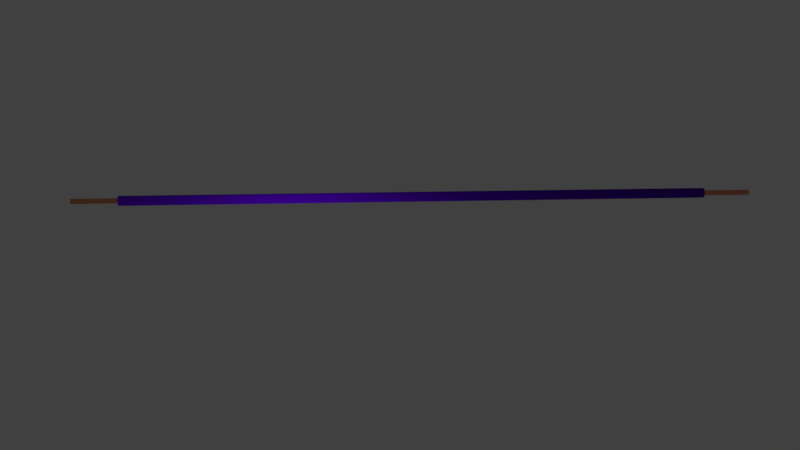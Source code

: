 # Source: PurpleWireStraight.blend  (saved by Blender 2.79.0; exported with 4.5.12 LTS)
import bpy
from mathutils import Matrix  # noqa: F401  (used for matrix-valued properties, if any)

bpy.ops.wm.read_factory_settings(use_empty=True)
scene = bpy.context.scene
scene.name = 'Scene'

# ---- collections
col_collection_1 = bpy.data.collections.new('Collection 1'); scene.collection.children.link(col_collection_1)

# ---- materials (node trees are filled in below, after node groups)
mat_material_002 = bpy.data.materials.new('Material.002')
mat_material_002.alpha_threshold = 0.0
mat_material_002.roughness = 0.5
mat_material_003 = bpy.data.materials.new('Material.003')
mat_material_003.alpha_threshold = 0.0
mat_material_003.roughness = 0.5
mat_material_004 = bpy.data.materials.new('Material.004')
mat_material_004.alpha_threshold = 0.0
mat_material_004.roughness = 0.5
mat_material_006 = bpy.data.materials.new('Material.006')
mat_material_006.alpha_threshold = 0.0
mat_material_006.roughness = 0.5

# ---- material node trees
mat_material_002.use_nodes = True; mat_material_002.node_tree.nodes.clear()
_N = mat_material_002.node_tree.nodes; _L = mat_material_002.node_tree.links
n0 = _N.new('ShaderNodeOutputMaterial'); n0.name = 'Material Output'; n0.location = (300, 300)
n1 = _N.new('ShaderNodeBsdfAnisotropic'); n1.name = 'Glossy BSDF'; n1.location = (10, 300)
n1.distribution = 'GGX'
n1.inputs[0].default_value = (0.7991, 0.305, 0.147, 1.0)
n1.inputs[1].default_value = 0.3162
_L.new(n1.outputs[0], n0.inputs[0])
n0.is_active_output = True
mat_material_003.use_nodes = True; mat_material_003.node_tree.nodes.clear()
_N = mat_material_003.node_tree.nodes; _L = mat_material_003.node_tree.links
n0 = _N.new('ShaderNodeOutputMaterial'); n0.name = 'Material Output'; n0.location = (300, 300)
n1 = _N.new('ShaderNodeBsdfAnisotropic'); n1.name = 'Glossy BSDF'; n1.location = (10, 300)
n1.distribution = 'GGX'
n1.inputs[0].default_value = (0.7991, 0.305, 0.147, 1.0)
n1.inputs[1].default_value = 0.3162
_L.new(n1.outputs[0], n0.inputs[0])
n0.is_active_output = True
mat_material_004.use_nodes = True; mat_material_004.node_tree.nodes.clear()
_N = mat_material_004.node_tree.nodes; _L = mat_material_004.node_tree.links
n0 = _N.new('ShaderNodeOutputMaterial'); n0.name = 'Material Output'; n0.location = (300, 300)
n1 = _N.new('ShaderNodeBsdfDiffuse'); n1.name = 'Diffuse BSDF'; n1.location = (10, 300)
n1.inputs[0].default_value = (0.0715, 0.0, 0.4336, 1.0)
n1.inputs[1].default_value = 0.8854
_L.new(n1.outputs[0], n0.inputs[0])
n0.is_active_output = True
mat_material_006.use_nodes = True; mat_material_006.node_tree.nodes.clear()
_N = mat_material_006.node_tree.nodes; _L = mat_material_006.node_tree.links
n0 = _N.new('ShaderNodeOutputMaterial'); n0.name = 'Material Output'; n0.location = (300, 300)
n1 = _N.new('ShaderNodeBsdfHair'); n1.name = 'Hair BSDF'; n1.location = (10, 300)
n1.inputs[2].default_value = 0.5272
_L.new(n1.outputs[0], n0.inputs[0])
n0.is_active_output = True

# ---- world
world_world = bpy.data.worlds.new('World'); scene.world = world_world
world_world.color = (0.05088, 0.05088, 0.05088)
world_world.use_sun_shadow = False
world_world.sun_shadow_jitter_overblur = 0.0
world_world.cycles.sampling_method = 'MANUAL'

# ---- cameras
cam_camera = bpy.data.cameras.new('Camera')
cam_camera.clip_end = 100.0
cam_camera.lens = 35.0
cam_camera.sensor_width = 32.0
cam_camera.sensor_height = 18.0
cam_camera.ortho_scale = 7.314
cam_camera.dof.focus_distance = 0.0

# ---- lights
light_lamp = bpy.data.lights.new('Lamp', 'POINT')
light_lamp.transmission_factor = 0.0
light_lamp.cutoff_distance = 30.0
light_lamp.energy = 100.0
light_lamp.shadow_buffer_clip_start = 1.001
light_lamp.shadow_soft_size = 0.1
light_lamp.shadow_maximum_resolution = 0.006
light_lamp.use_absolute_resolution = True

# ---- meshes
me_cylinder_002 = bpy.data.meshes.new('Cylinder.002')
me_cylinder_002.from_pydata([(0.0, 1.0, -1.0), (0.0, 1.0, 1.0), (0.1951, 0.9808, -1.0), (0.1951, 0.9808, 1.0), (0.3827, 0.9239, -1.0), (0.3827, 0.9239, 1.0), (0.5556, 0.8315, -1.0), (0.5556, 0.8315, 1.0), (0.7071, 0.7071, -1.0), (0.7071, 0.7071, 1.0), (0.8315, 0.5556, -1.0), (0.8315, 0.5556, 1.0), (0.9239, 0.3827, -1.0), (0.9239, 0.3827, 1.0), (0.9808, 0.1951, -1.0), (0.9808, 0.1951, 1.0), (1.0, 7.55e-08, -1.0), (1.0, 7.55e-08, 1.0), (0.9808, -0.1951, -1.0), (0.9808, -0.1951, 1.0), (0.9239, -0.3827, -1.0), (0.9239, -0.3827, 1.0), (0.8315, -0.5556, -1.0), (0.8315, -0.5556, 1.0), (0.7071, -0.7071, -1.0), (0.7071, -0.7071, 1.0), (0.5556, -0.8315, -1.0), (0.5556, -0.8315, 1.0), (0.3827, -0.9239, -1.0), (0.3827, -0.9239, 1.0), (0.1951, -0.9808, -1.0), (0.1951, -0.9808, 1.0), (-3.258e-07, -1.0, -1.0), (-3.258e-07, -1.0, 1.0), (-0.1951, -0.9808, -1.0), (-0.1951, -0.9808, 1.0), (-0.3827, -0.9239, -1.0), (-0.3827, -0.9239, 1.0), (-0.5556, -0.8315, -1.0), (-0.5556, -0.8315, 1.0), (-0.7071, -0.7071, -1.0), (-0.7071, -0.7071, 1.0), (-0.8315, -0.5556, -1.0), (-0.8315, -0.5556, 1.0), (-0.9239, -0.3827, -1.0), (-0.9239, -0.3827, 1.0), (-0.9808, -0.1951, -1.0), (-0.9808, -0.1951, 1.0), (-1.0, 9.656e-07, -1.0), (-1.0, 9.656e-07, 1.0), (-0.9808, 0.1951, -1.0), (-0.9808, 0.1951, 1.0), (-0.9239, 0.3827, -1.0), (-0.9239, 0.3827, 1.0), (-0.8315, 0.5556, -1.0), (-0.8315, 0.5556, 1.0), (-0.7071, 0.7071, -1.0), (-0.7071, 0.7071, 1.0), (-0.5556, 0.8315, -1.0), (-0.5556, 0.8315, 1.0), (-0.3827, 0.9239, -1.0), (-0.3827, 0.9239, 1.0), (-0.1951, 0.9808, -1.0), (-0.1951, 0.9808, 1.0), (2.792e-08, 1.0, -1.487), (0.1951, 0.9808, -1.487), (0.3827, 0.9239, -1.487), (0.5556, 0.8315, -1.487), (0.7071, 0.7071, -1.487), (0.8315, 0.5556, -1.487), (0.9239, 0.3827, -1.487), (0.9808, 0.1951, -1.487), (1.0, 5.419e-08, -1.487), (0.9808, -0.1951, -1.487), (0.9239, -0.3827, -1.487), (0.8315, -0.5556, -1.487), (0.7071, -0.7071, -1.487), (0.5556, -0.8315, -1.487), (0.3827, -0.9239, -1.487), (0.1951, -0.9808, -1.487), (-2.979e-07, -1.0, -1.487), (-0.1951, -0.9808, -1.487), (-0.3827, -0.9239, -1.487), (-0.5556, -0.8315, -1.487), (-0.7071, -0.7071, -1.487), (-0.8315, -0.5556, -1.487), (-0.9239, -0.3827, -1.487), (-0.9808, -0.1951, -1.487), (-1.0, 9.443e-07, -1.487), (-0.9808, 0.1951, -1.487), (-0.9239, 0.3827, -1.487), (-0.8315, 0.5556, -1.487), (-0.7071, 0.7071, -1.487), (-0.5556, 0.8315, -1.487), (-0.3827, 0.9239, -1.487), (-0.1951, 0.9808, -1.487), (0.1951, 0.9808, 1.955), (-6.352e-08, 1.0, 1.955), (0.3827, 0.9239, 1.955), (0.5556, 0.8315, 1.955), (0.7071, 0.7071, 1.955), (0.8315, 0.5556, 1.955), (0.9239, 0.3827, 1.955), (0.9808, 0.1951, 1.955), (1.0, 1.172e-07, 1.955), (0.9808, -0.1951, 1.955), (0.9239, -0.3827, 1.955), (0.8315, -0.5556, 1.955), (0.7071, -0.7071, 1.955), (0.5556, -0.8315, 1.955), (0.3827, -0.9239, 1.955), (0.1951, -0.9808, 1.955), (-3.894e-07, -1.0, 1.955), (-0.1951, -0.9808, 1.955), (-0.3827, -0.9239, 1.955), (-0.5556, -0.8315, 1.955), (-0.7071, -0.7071, 1.955), (-0.8315, -0.5556, 1.955), (-0.9239, -0.3827, 1.955), (-0.9808, -0.1951, 1.955), (-1.0, 1.007e-06, 1.955), (-0.9808, 0.1951, 1.955), (-0.9239, 0.3827, 1.955), (-0.8315, 0.5556, 1.955), (-0.7071, 0.7071, 1.955), (-0.5556, 0.8315, 1.955), (-0.3827, 0.9239, 1.955), (-0.1951, 0.9808, 1.955), (0.1951, 0.9808, 6.933), (-1.747e-08, 1.0, 6.933), (0.3827, 0.9239, 6.933), (0.5556, 0.8315, 6.933), (0.7071, 0.7071, 6.933), (0.8315, 0.5556, 6.933), (0.9239, 0.3827, 6.933), (0.9808, 0.1951, 6.933), (1.0, 3.349e-07, 6.933), (0.9808, -0.1951, 6.933), (0.9239, -0.3827, 6.933), (0.8315, -0.5556, 6.933), (0.7071, -0.7071, 6.933), (0.5556, -0.8315, 6.933), (0.3827, -0.9239, 6.933), (0.1951, -0.9808, 6.933), (-3.433e-07, -1.0, 6.933), (-0.1951, -0.9808, 6.933), (-0.3827, -0.9239, 6.933), (-0.5556, -0.8315, 6.933), (-0.7071, -0.7071, 6.933), (-0.8315, -0.5556, 6.933), (-0.9239, -0.3827, 6.933), (-0.9808, -0.1951, 6.933), (-1.0, 1.225e-06, 6.933), (-0.9808, 0.1951, 6.933), (-0.9239, 0.3827, 6.933), (-0.8315, 0.5556, 6.933), (-0.7071, 0.7071, 6.933), (-0.5556, 0.8315, 6.933), (-0.3827, 0.9239, 6.933), (-0.1951, 0.9808, 6.933), (0.1951, 0.9808, 16.08), (1.016e-06, 1.0, 16.08), (0.3827, 0.9239, 16.08), (0.5556, 0.8315, 16.08), (0.7071, 0.7071, 16.08), (0.8315, 0.5556, 16.08), (0.9239, 0.3827, 16.08), (0.9808, 0.1951, 16.08), (1.0, 7.348e-07, 16.08), (0.9808, -0.1951, 16.08), (0.9239, -0.3827, 16.08), (0.8315, -0.5556, 16.08), (0.7071, -0.7071, 16.08), (0.5556, -0.8315, 16.08), (0.3827, -0.9239, 16.08), (0.1951, -0.9808, 16.08), (6.901e-07, -1.0, 16.08), (-0.1951, -0.9808, 16.08), (-0.3827, -0.9239, 16.08), (-0.5556, -0.8315, 16.08), (-0.7071, -0.7071, 16.08), (-0.8315, -0.5556, 16.08), (-0.9239, -0.3827, 16.08), (-0.9808, -0.1951, 16.08), (-1.0, 1.625e-06, 16.08), (-0.9808, 0.1951, 16.08), (-0.9239, 0.3827, 16.08), (-0.8315, 0.5556, 16.08), (-0.7071, 0.7071, 16.08), (-0.5556, 0.8315, 16.08), (-0.3827, 0.9239, 16.08), (-0.1951, 0.9808, 16.08), (0.1951, 0.9808, 19.19), (1.404e-06, 1.0, 19.19), (0.3827, 0.9239, 19.19), (0.5556, 0.8315, 19.19), (0.7071, 0.7071, 19.19), (0.8315, 0.5556, 19.19), (0.9239, 0.3827, 19.19), (0.9808, 0.1951, 19.19), (1.0, 8.705e-07, 19.19), (0.9808, -0.1951, 19.19), (0.9239, -0.3827, 19.19), (0.8315, -0.5556, 19.19), (0.7071, -0.7071, 19.19), (0.5556, -0.8315, 19.19), (0.3827, -0.9239, 19.19), (0.1951, -0.9808, 19.19), (1.078e-06, -1.0, 19.19), (-0.1951, -0.9808, 19.19), (-0.3827, -0.9239, 19.19), (-0.5556, -0.8315, 19.19), (-0.7071, -0.7071, 19.19), (-0.8315, -0.5556, 19.19), (-0.9239, -0.3827, 19.19), (-0.9808, -0.1951, 19.19), (-1.0, 1.761e-06, 19.19), (-0.9808, 0.1951, 19.19), (-0.9239, 0.3827, 19.19), (-0.8315, 0.5556, 19.19), (-0.7071, 0.7071, 19.19), (-0.5556, 0.8315, 19.19), (-0.3827, 0.9239, 19.19), (-0.1951, 0.9808, 19.19)], [], [(0, 1, 3, 2), (2, 3, 5, 4), (4, 5, 7, 6), (6, 7, 9, 8), (8, 9, 11, 10), (10, 11, 13, 12), (12, 13, 15, 14), (14, 15, 17, 16), (16, 17, 19, 18), (18, 19, 21, 20), (20, 21, 23, 22), (22, 23, 25, 24), (24, 25, 27, 26), (26, 27, 29, 28), (28, 29, 31, 30), (30, 31, 33, 32), (32, 33, 35, 34), (34, 35, 37, 36), (36, 37, 39, 38), (38, 39, 41, 40), (40, 41, 43, 42), (42, 43, 45, 44), (44, 45, 47, 46), (46, 47, 49, 48), (48, 49, 51, 50), (50, 51, 53, 52), (52, 53, 55, 54), (54, 55, 57, 56), (56, 57, 59, 58), (58, 59, 61, 60), (37, 35, 113, 114), (60, 61, 63, 62), (62, 63, 1, 0), (8, 10, 69, 68), (64, 65, 66, 67, 68, 69, 70, 71, 72, 73, 74, 75, 76, 77, 78, 79, 80, 81, 82, 83, 84, 85, 86, 87, 88, 89, 90, 91, 92, 93, 94, 95), (26, 28, 78, 77), (44, 46, 87, 86), (0, 2, 65, 64), (62, 0, 64, 95), (18, 20, 74, 73), (36, 38, 83, 82), (54, 56, 92, 91), (10, 12, 70, 69), (28, 30, 79, 78), (46, 48, 88, 87), (2, 4, 66, 65), (20, 22, 75, 74), (38, 40, 84, 83), (56, 58, 93, 92), (12, 14, 71, 70), (30, 32, 80, 79), (48, 50, 89, 88), (4, 6, 67, 66), (22, 24, 76, 75), (40, 42, 85, 84), (58, 60, 94, 93), (14, 16, 72, 71), (32, 34, 81, 80), (50, 52, 90, 89), (6, 8, 68, 67), (24, 26, 77, 76), (42, 44, 86, 85), (60, 62, 95, 94), (16, 18, 73, 72), (34, 36, 82, 81), (52, 54, 91, 90), (124, 123, 155, 156), (55, 53, 122, 123), (11, 9, 100, 101), (29, 27, 109, 110), (47, 45, 118, 119), (3, 1, 97, 96), (1, 63, 127, 97), (21, 19, 105, 106), (39, 37, 114, 115), (57, 55, 123, 124), (13, 11, 101, 102), (31, 29, 110, 111), (49, 47, 119, 120), (5, 3, 96, 98), (23, 21, 106, 107), (41, 39, 115, 116), (59, 57, 124, 125), (15, 13, 102, 103), (33, 31, 111, 112), (51, 49, 120, 121), (7, 5, 98, 99), (25, 23, 107, 108), (43, 41, 116, 117), (61, 59, 125, 126), (17, 15, 103, 104), (35, 33, 112, 113), (53, 51, 121, 122), (9, 7, 99, 100), (27, 25, 108, 109), (45, 43, 117, 118), (63, 61, 126, 127), (19, 17, 104, 105), (139, 138, 170, 171), (111, 110, 142, 143), (98, 96, 128, 130), (125, 124, 156, 157), (112, 111, 143, 144), (99, 98, 130, 131), (126, 125, 157, 158), (113, 112, 144, 145), (100, 99, 131, 132), (127, 126, 158, 159), (114, 113, 145, 146), (101, 100, 132, 133), (97, 127, 159, 129), (115, 114, 146, 147), (102, 101, 133, 134), (116, 115, 147, 148), (103, 102, 134, 135), (117, 116, 148, 149), (104, 103, 135, 136), (118, 117, 149, 150), (105, 104, 136, 137), (119, 118, 150, 151), (106, 105, 137, 138), (120, 119, 151, 152), (107, 106, 138, 139), (121, 120, 152, 153), (108, 107, 139, 140), (122, 121, 153, 154), (109, 108, 140, 141), (123, 122, 154, 155), (110, 109, 141, 142), (96, 97, 129, 128), (174, 173, 205, 206), (153, 152, 184, 185), (140, 139, 171, 172), (154, 153, 185, 186), (141, 140, 172, 173), (155, 154, 186, 187), (142, 141, 173, 174), (128, 129, 161, 160), (156, 155, 187, 188), (143, 142, 174, 175), (130, 128, 160, 162), (157, 156, 188, 189), (144, 143, 175, 176), (131, 130, 162, 163), (158, 157, 189, 190), (145, 144, 176, 177), (132, 131, 163, 164), (159, 158, 190, 191), (146, 145, 177, 178), (133, 132, 164, 165), (129, 159, 191, 161), (147, 146, 178, 179), (134, 133, 165, 166), (148, 147, 179, 180), (135, 134, 166, 167), (149, 148, 180, 181), (136, 135, 167, 168), (150, 149, 181, 182), (137, 136, 168, 169), (151, 150, 182, 183), (138, 137, 169, 170), (152, 151, 183, 184), (192, 193, 223, 222, 221, 220, 219, 218, 217, 216, 215, 214, 213, 212, 211, 210, 209, 208, 207, 206, 205, 204, 203, 202, 201, 200, 199, 198, 197, 196, 195, 194), (160, 161, 193, 192), (188, 187, 219, 220), (175, 174, 206, 207), (162, 160, 192, 194), (189, 188, 220, 221), (176, 175, 207, 208), (163, 162, 194, 195), (190, 189, 221, 222), (177, 176, 208, 209), (164, 163, 195, 196), (191, 190, 222, 223), (178, 177, 209, 210), (165, 164, 196, 197), (161, 191, 223, 193), (179, 178, 210, 211), (166, 165, 197, 198), (180, 179, 211, 212), (167, 166, 198, 199), (181, 180, 212, 213), (168, 167, 199, 200), (182, 181, 213, 214), (169, 168, 200, 201), (183, 182, 214, 215), (170, 169, 201, 202), (184, 183, 215, 216), (171, 170, 202, 203), (185, 184, 216, 217), (172, 171, 203, 204), (186, 185, 217, 218), (173, 172, 204, 205), (187, 186, 218, 219)])
me_cylinder_002.materials.append(mat_material_002)
me_cylinder_002.use_remesh_preserve_volume = False
me_cylinder_002.use_remesh_preserve_attributes = False
me_cylinder_002.use_mirror_vertex_groups = False
me_cylinder_002.update()
me_cylinder_001 = bpy.data.meshes.new('Cylinder.001')
me_cylinder_001.from_pydata([(0.0, 1.0, -1.0), (0.0, 1.0, 1.0), (0.1951, 0.9808, -1.0), (0.1951, 0.9808, 1.0), (0.3827, 0.9239, -1.0), (0.3827, 0.9239, 1.0), (0.5556, 0.8315, -1.0), (0.5556, 0.8315, 1.0), (0.7071, 0.7071, -1.0), (0.7071, 0.7071, 1.0), (0.8315, 0.5556, -1.0), (0.8315, 0.5556, 1.0), (0.9239, 0.3827, -1.0), (0.9239, 0.3827, 1.0), (0.9808, 0.1951, -1.0), (0.9808, 0.1951, 1.0), (1.0, 7.55e-08, -1.0), (1.0, 7.55e-08, 1.0), (0.9808, -0.1951, -1.0), (0.9808, -0.1951, 1.0), (0.9239, -0.3827, -1.0), (0.9239, -0.3827, 1.0), (0.8315, -0.5556, -1.0), (0.8315, -0.5556, 1.0), (0.7071, -0.7071, -1.0), (0.7071, -0.7071, 1.0), (0.5556, -0.8315, -1.0), (0.5556, -0.8315, 1.0), (0.3827, -0.9239, -1.0), (0.3827, -0.9239, 1.0), (0.1951, -0.9808, -1.0), (0.1951, -0.9808, 1.0), (-3.258e-07, -1.0, -1.0), (-3.258e-07, -1.0, 1.0), (-0.1951, -0.9808, -1.0), (-0.1951, -0.9808, 1.0), (-0.3827, -0.9239, -1.0), (-0.3827, -0.9239, 1.0), (-0.5556, -0.8315, -1.0), (-0.5556, -0.8315, 1.0), (-0.7071, -0.7071, -1.0), (-0.7071, -0.7071, 1.0), (-0.8315, -0.5556, -1.0), (-0.8315, -0.5556, 1.0), (-0.9239, -0.3827, -1.0), (-0.9239, -0.3827, 1.0), (-0.9808, -0.1951, -1.0), (-0.9808, -0.1951, 1.0), (-1.0, 9.656e-07, -1.0), (-1.0, 9.656e-07, 1.0), (-0.9808, 0.1951, -1.0), (-0.9808, 0.1951, 1.0), (-0.9239, 0.3827, -1.0), (-0.9239, 0.3827, 1.0), (-0.8315, 0.5556, -1.0), (-0.8315, 0.5556, 1.0), (-0.7071, 0.7071, -1.0), (-0.7071, 0.7071, 1.0), (-0.5556, 0.8315, -1.0), (-0.5556, 0.8315, 1.0), (-0.3827, 0.9239, -1.0), (-0.3827, 0.9239, 1.0), (-0.1951, 0.9808, -1.0), (-0.1951, 0.9808, 1.0), (2.792e-08, 1.0, -1.487), (0.1951, 0.9808, -1.487), (0.3827, 0.9239, -1.487), (0.5556, 0.8315, -1.487), (0.7071, 0.7071, -1.487), (0.8315, 0.5556, -1.487), (0.9239, 0.3827, -1.487), (0.9808, 0.1951, -1.487), (1.0, 5.419e-08, -1.487), (0.9808, -0.1951, -1.487), (0.9239, -0.3827, -1.487), (0.8315, -0.5556, -1.487), (0.7071, -0.7071, -1.487), (0.5556, -0.8315, -1.487), (0.3827, -0.9239, -1.487), (0.1951, -0.9808, -1.487), (-2.979e-07, -1.0, -1.487), (-0.1951, -0.9808, -1.487), (-0.3827, -0.9239, -1.487), (-0.5556, -0.8315, -1.487), (-0.7071, -0.7071, -1.487), (-0.8315, -0.5556, -1.487), (-0.9239, -0.3827, -1.487), (-0.9808, -0.1951, -1.487), (-1.0, 9.443e-07, -1.487), (-0.9808, 0.1951, -1.487), (-0.9239, 0.3827, -1.487), (-0.8315, 0.5556, -1.487), (-0.7071, 0.7071, -1.487), (-0.5556, 0.8315, -1.487), (-0.3827, 0.9239, -1.487), (-0.1951, 0.9808, -1.487), (9.897e-08, 1.0, -2.164), (0.1951, 0.9808, -2.164), (0.3827, 0.9239, -2.164), (0.5556, 0.8315, -2.164), (0.7071, 0.7071, -2.164), (0.8315, 0.5556, -2.164), (0.9239, 0.3827, -2.164), (0.9808, 0.1951, -2.164), (1.0, 2.462e-08, -2.164), (0.9808, -0.1951, -2.164), (0.9239, -0.3827, -2.164), (0.8315, -0.5556, -2.164), (0.7071, -0.7071, -2.164), (0.5556, -0.8315, -2.164), (0.3827, -0.9239, -2.164), (0.1951, -0.9808, -2.164), (-2.269e-07, -1.0, -2.164), (-0.1951, -0.9808, -2.164), (-0.3827, -0.9239, -2.164), (-0.5556, -0.8315, -2.164), (-0.7071, -0.7071, -2.164), (-0.8315, -0.5556, -2.164), (-0.9239, -0.3827, -2.164), (-0.9808, -0.1951, -2.164), (-1.0, 9.147e-07, -2.164), (-0.9808, 0.1951, -2.164), (-0.9239, 0.3827, -2.164), (-0.8315, 0.5556, -2.164), (-0.7071, 0.7071, -2.164), (-0.5556, 0.8315, -2.164), (-0.3827, 0.9239, -2.164), (-0.1951, 0.9808, -2.164), (5.269e-07, 1.0, -6.231), (0.1951, 0.9808, -6.231), (0.3827, 0.9239, -6.231), (0.5556, 0.8315, -6.231), (0.7071, 0.7071, -6.231), (0.8315, 0.5556, -6.231), (0.9239, 0.3827, -6.231), (0.9808, 0.1951, -6.231), (1.0, -1.531e-07, -6.231), (0.9808, -0.1951, -6.231), (0.9239, -0.3827, -6.231), (0.8315, -0.5556, -6.231), (0.7071, -0.7071, -6.231), (0.5556, -0.8315, -6.231), (0.3827, -0.9239, -6.231), (0.1951, -0.9808, -6.231), (2.011e-07, -1.0, -6.231), (-0.1951, -0.9808, -6.231), (-0.3827, -0.9239, -6.231), (-0.5556, -0.8315, -6.231), (-0.7071, -0.7071, -6.231), (-0.8315, -0.5556, -6.231), (-0.9239, -0.3827, -6.231), (-0.9808, -0.1951, -6.231), (-1.0, 7.37e-07, -6.231), (-0.9808, 0.1951, -6.231), (-0.9239, 0.3827, -6.231), (-0.8315, 0.5556, -6.231), (-0.7071, 0.7071, -6.231), (-0.5556, 0.8315, -6.231), (-0.3827, 0.9239, -6.231), (-0.1951, 0.9808, -6.231), (7.148e-07, 1.0, -17.15), (0.1951, 0.9808, -17.15), (0.3827, 0.9239, -17.15), (0.5556, 0.8315, -17.15), (0.7071, 0.7071, -17.15), (0.8315, 0.5556, -17.15), (0.9239, 0.3827, -17.15), (0.9808, 0.1951, -17.15), (1.0, -6.303e-07, -17.15), (0.9808, -0.1951, -17.15), (0.9239, -0.3827, -17.15), (0.8315, -0.5556, -17.15), (0.7071, -0.7071, -17.15), (0.5556, -0.8315, -17.15), (0.3827, -0.9239, -17.15), (0.1951, -0.9808, -17.15), (3.89e-07, -1.0, -17.15), (-0.1951, -0.9808, -17.15), (-0.3827, -0.9239, -17.15), (-0.5556, -0.8315, -17.15), (-0.7071, -0.7071, -17.15), (-0.8315, -0.5556, -17.15), (-0.9239, -0.3827, -17.15), (-0.9808, -0.1951, -17.15), (-1.0, 2.598e-07, -17.15), (-0.9808, 0.1951, -17.15), (-0.9239, 0.3827, -17.15), (-0.8315, 0.5556, -17.15), (-0.7071, 0.7071, -17.15), (-0.5556, 0.8315, -17.15), (-0.3827, 0.9239, -17.15), (-0.1951, 0.9808, -17.15)], [], [(0, 1, 3, 2), (2, 3, 5, 4), (4, 5, 7, 6), (6, 7, 9, 8), (8, 9, 11, 10), (10, 11, 13, 12), (12, 13, 15, 14), (14, 15, 17, 16), (16, 17, 19, 18), (18, 19, 21, 20), (20, 21, 23, 22), (22, 23, 25, 24), (24, 25, 27, 26), (26, 27, 29, 28), (28, 29, 31, 30), (30, 31, 33, 32), (32, 33, 35, 34), (34, 35, 37, 36), (36, 37, 39, 38), (38, 39, 41, 40), (40, 41, 43, 42), (42, 43, 45, 44), (44, 45, 47, 46), (46, 47, 49, 48), (48, 49, 51, 50), (50, 51, 53, 52), (52, 53, 55, 54), (54, 55, 57, 56), (56, 57, 59, 58), (58, 59, 61, 60), (3, 1, 63, 61, 59, 57, 55, 53, 51, 49, 47, 45, 43, 41, 39, 37, 35, 33, 31, 29, 27, 25, 23, 21, 19, 17, 15, 13, 11, 9, 7, 5), (60, 61, 63, 62), (62, 63, 1, 0), (8, 10, 69, 68), (88, 89, 121, 120), (26, 28, 78, 77), (44, 46, 87, 86), (0, 2, 65, 64), (62, 0, 64, 95), (18, 20, 74, 73), (36, 38, 83, 82), (54, 56, 92, 91), (10, 12, 70, 69), (28, 30, 79, 78), (46, 48, 88, 87), (2, 4, 66, 65), (20, 22, 75, 74), (38, 40, 84, 83), (56, 58, 93, 92), (12, 14, 71, 70), (30, 32, 80, 79), (48, 50, 89, 88), (4, 6, 67, 66), (22, 24, 76, 75), (40, 42, 85, 84), (58, 60, 94, 93), (14, 16, 72, 71), (32, 34, 81, 80), (50, 52, 90, 89), (6, 8, 68, 67), (24, 26, 77, 76), (42, 44, 86, 85), (60, 62, 95, 94), (16, 18, 73, 72), (34, 36, 82, 81), (52, 54, 91, 90), (123, 124, 156, 155), (75, 76, 108, 107), (89, 90, 122, 121), (76, 77, 109, 108), (90, 91, 123, 122), (77, 78, 110, 109), (64, 65, 97, 96), (91, 92, 124, 123), (78, 79, 111, 110), (65, 66, 98, 97), (92, 93, 125, 124), (79, 80, 112, 111), (66, 67, 99, 98), (93, 94, 126, 125), (80, 81, 113, 112), (67, 68, 100, 99), (94, 95, 127, 126), (81, 82, 114, 113), (68, 69, 101, 100), (95, 64, 96, 127), (82, 83, 115, 114), (69, 70, 102, 101), (83, 84, 116, 115), (70, 71, 103, 102), (84, 85, 117, 116), (71, 72, 104, 103), (85, 86, 118, 117), (72, 73, 105, 104), (86, 87, 119, 118), (73, 74, 106, 105), (87, 88, 120, 119), (74, 75, 107, 106), (138, 139, 171, 170), (110, 111, 143, 142), (97, 98, 130, 129), (124, 125, 157, 156), (111, 112, 144, 143), (98, 99, 131, 130), (125, 126, 158, 157), (112, 113, 145, 144), (99, 100, 132, 131), (126, 127, 159, 158), (113, 114, 146, 145), (100, 101, 133, 132), (127, 96, 128, 159), (114, 115, 147, 146), (101, 102, 134, 133), (115, 116, 148, 147), (102, 103, 135, 134), (116, 117, 149, 148), (103, 104, 136, 135), (117, 118, 150, 149), (104, 105, 137, 136), (118, 119, 151, 150), (105, 106, 138, 137), (119, 120, 152, 151), (106, 107, 139, 138), (120, 121, 153, 152), (107, 108, 140, 139), (121, 122, 154, 153), (108, 109, 141, 140), (122, 123, 155, 154), (109, 110, 142, 141), (96, 97, 129, 128), (160, 161, 162, 163, 164, 165, 166, 167, 168, 169, 170, 171, 172, 173, 174, 175, 176, 177, 178, 179, 180, 181, 182, 183, 184, 185, 186, 187, 188, 189, 190, 191), (152, 153, 185, 184), (139, 140, 172, 171), (153, 154, 186, 185), (140, 141, 173, 172), (154, 155, 187, 186), (141, 142, 174, 173), (128, 129, 161, 160), (155, 156, 188, 187), (142, 143, 175, 174), (129, 130, 162, 161), (156, 157, 189, 188), (143, 144, 176, 175), (130, 131, 163, 162), (157, 158, 190, 189), (144, 145, 177, 176), (131, 132, 164, 163), (158, 159, 191, 190), (145, 146, 178, 177), (132, 133, 165, 164), (159, 128, 160, 191), (146, 147, 179, 178), (133, 134, 166, 165), (147, 148, 180, 179), (134, 135, 167, 166), (148, 149, 181, 180), (135, 136, 168, 167), (149, 150, 182, 181), (136, 137, 169, 168), (150, 151, 183, 182), (137, 138, 170, 169), (151, 152, 184, 183)])
me_cylinder_001.materials.append(mat_material_003)
me_cylinder_001.use_remesh_preserve_volume = False
me_cylinder_001.use_remesh_preserve_attributes = False
me_cylinder_001.use_mirror_vertex_groups = False
me_cylinder_001.update()
me_cylinder = bpy.data.meshes.new('Cylinder')
me_cylinder.from_pydata([(0.0, 1.0, -1.0), (0.0, 1.0, 1.0), (0.1951, 0.9808, -1.0), (0.1951, 0.9808, 1.0), (0.3827, 0.9239, -1.0), (0.3827, 0.9239, 1.0), (0.5556, 0.8315, -1.0), (0.5556, 0.8315, 1.0), (0.7071, 0.7071, -1.0), (0.7071, 0.7071, 1.0), (0.8315, 0.5556, -1.0), (0.8315, 0.5556, 1.0), (0.9239, 0.3827, -1.0), (0.9239, 0.3827, 1.0), (0.9808, 0.1951, -1.0), (0.9808, 0.1951, 1.0), (1.0, 7.55e-08, -1.0), (1.0, 7.55e-08, 1.0), (0.9808, -0.1951, -1.0), (0.9808, -0.1951, 1.0), (0.9239, -0.3827, -1.0), (0.9239, -0.3827, 1.0), (0.8315, -0.5556, -1.0), (0.8315, -0.5556, 1.0), (0.7071, -0.7071, -1.0), (0.7071, -0.7071, 1.0), (0.5556, -0.8315, -1.0), (0.5556, -0.8315, 1.0), (0.3827, -0.9239, -1.0), (0.3827, -0.9239, 1.0), (0.1951, -0.9808, -1.0), (0.1951, -0.9808, 1.0), (-3.258e-07, -1.0, -1.0), (-3.258e-07, -1.0, 1.0), (-0.1951, -0.9808, -1.0), (-0.1951, -0.9808, 1.0), (-0.3827, -0.9239, -1.0), (-0.3827, -0.9239, 1.0), (-0.5556, -0.8315, -1.0), (-0.5556, -0.8315, 1.0), (-0.7071, -0.7071, -1.0), (-0.7071, -0.7071, 1.0), (-0.8315, -0.5556, -1.0), (-0.8315, -0.5556, 1.0), (-0.9239, -0.3827, -1.0), (-0.9239, -0.3827, 1.0), (-0.9808, -0.1951, -1.0), (-0.9808, -0.1951, 1.0), (-1.0, 9.656e-07, -1.0), (-1.0, 9.656e-07, 1.0), (-0.9808, 0.1951, -1.0), (-0.9808, 0.1951, 1.0), (-0.9239, 0.3827, -1.0), (-0.9239, 0.3827, 1.0), (-0.8315, 0.5556, -1.0), (-0.8315, 0.5556, 1.0), (-0.7071, 0.7071, -1.0), (-0.7071, 0.7071, 1.0), (-0.5556, 0.8315, -1.0), (-0.5556, 0.8315, 1.0), (-0.3827, 0.9239, -1.0), (-0.3827, 0.9239, 1.0), (-0.1951, 0.9808, -1.0), (-0.1951, 0.9808, 1.0), (0.1951, 0.9808, 8.802), (-5.215e-07, 1.0, 8.802), (0.3827, 0.9239, 8.802), (0.5556, 0.8315, 8.802), (0.7071, 0.7071, 8.802), (0.8315, 0.5556, 8.802), (0.9239, 0.3827, 8.802), (0.9808, 0.1951, 8.802), (1.0, 4.166e-07, 8.802), (0.9808, -0.1951, 8.802), (0.9239, -0.3827, 8.802), (0.8315, -0.5556, 8.802), (0.7071, -0.7071, 8.802), (0.5556, -0.8315, 8.802), (0.3827, -0.9239, 8.802), (0.1951, -0.9808, 8.802), (-8.473e-07, -1.0, 8.802), (-0.1951, -0.9808, 8.802), (-0.3827, -0.9239, 8.802), (-0.5556, -0.8315, 8.802), (-0.7071, -0.7071, 8.802), (-0.8315, -0.5556, 8.802), (-0.9239, -0.3827, 8.802), (-0.9808, -0.1951, 8.802), (-1.0, 1.307e-06, 8.802), (-0.9808, 0.1951, 8.802), (-0.9239, 0.3827, 8.802), (-0.8315, 0.5556, 8.802), (-0.7071, 0.7071, 8.802), (-0.5556, 0.8315, 8.802), (-0.3827, 0.9239, 8.802), (-0.1951, 0.9808, 8.802), (4.579e-07, 1.0, -8.994), (0.1951, 0.9808, -8.994), (0.3827, 0.9239, -8.994), (0.5556, 0.8315, -8.994), (0.7071, 0.7071, -8.994), (0.8315, 0.5556, -8.994), (0.9239, 0.3827, -8.994), (0.9808, 0.1951, -8.994), (1.0, -2.739e-07, -8.994), (0.9808, -0.1951, -8.994), (0.9239, -0.3827, -8.994), (0.8315, -0.5556, -8.994), (0.7071, -0.7071, -8.994), (0.5556, -0.8315, -8.994), (0.3827, -0.9239, -8.994), (0.1951, -0.9808, -8.994), (1.321e-07, -1.0, -8.994), (-0.1951, -0.9808, -8.994), (-0.3827, -0.9239, -8.994), (-0.5556, -0.8315, -8.994), (-0.7071, -0.7071, -8.994), (-0.8315, -0.5556, -8.994), (-0.9239, -0.3827, -8.994), (-0.9808, -0.1951, -8.994), (-1.0, 6.162e-07, -8.994), (-0.9808, 0.1951, -8.994), (-0.9239, 0.3827, -8.994), (-0.8315, 0.5556, -8.994), (-0.7071, 0.7071, -8.994), (-0.5556, 0.8315, -8.994), (-0.3827, 0.9239, -8.994), (-0.1951, 0.9808, -8.994), (0.1951, 0.9808, 33.57), (-4.778e-06, 1.0, 33.57), (0.3827, 0.9239, 33.57), (0.5556, 0.8315, 33.57), (0.7071, 0.7071, 33.57), (0.8315, 0.5556, 33.57), (0.9239, 0.3827, 33.57), (0.9808, 0.1951, 33.57), (1.0, 1.499e-06, 33.57), (0.9808, -0.1951, 33.57), (0.9239, -0.3827, 33.57), (0.8315, -0.5556, 33.57), (0.7071, -0.7071, 33.57), (0.5556, -0.8315, 33.57), (0.3827, -0.9239, 33.57), (0.1951, -0.9808, 33.57), (-5.104e-06, -1.0, 33.57), (-0.1951, -0.9808, 33.57), (-0.3827, -0.9239, 33.57), (-0.5556, -0.8315, 33.57), (-0.7071, -0.7071, 33.57), (-0.8315, -0.5556, 33.57), (-0.9239, -0.3827, 33.57), (-0.9808, -0.1951, 33.57), (-1.0, 2.389e-06, 33.57), (-0.9808, 0.1951, 33.57), (-0.9239, 0.3827, 33.57), (-0.8315, 0.5556, 33.57), (-0.7071, 0.7071, 33.57), (-0.5556, 0.8315, 33.57), (-0.3827, 0.9239, 33.57), (-0.1951, 0.9808, 33.57), (1.087e-07, 1.0, -27.28), (0.1951, 0.9808, -27.28), (0.3827, 0.9239, -27.28), (0.5556, 0.8315, -27.28), (0.7071, 0.7071, -27.28), (0.8315, 0.5556, -27.28), (0.9239, 0.3827, -27.28), (0.9808, 0.1951, -27.28), (1.0, -1.073e-06, -27.28), (0.9808, -0.1951, -27.28), (0.9239, -0.3827, -27.28), (0.8315, -0.5556, -27.28), (0.7071, -0.7071, -27.28), (0.5556, -0.8315, -27.28), (0.3827, -0.9239, -27.28), (0.1951, -0.9808, -27.28), (-2.172e-07, -1.0, -27.28), (-0.1951, -0.9808, -27.28), (-0.3827, -0.9239, -27.28), (-0.5556, -0.8315, -27.28), (-0.7071, -0.7071, -27.28), (-0.8315, -0.5556, -27.28), (-0.9239, -0.3827, -27.28), (-0.9808, -0.1951, -27.28), (-1.0, -1.833e-07, -27.28), (-0.9808, 0.1951, -27.28), (-0.9239, 0.3827, -27.28), (-0.8315, 0.5556, -27.28), (-0.7071, 0.7071, -27.28), (-0.5556, 0.8315, -27.28), (-0.3827, 0.9239, -27.28), (-0.1951, 0.9808, -27.28), (0.1951, 0.9808, 41.68), (-9.733e-06, 1.0, 41.68), (0.3827, 0.9239, 41.68), (0.5556, 0.8315, 41.68), (0.7071, 0.7071, 41.68), (0.8315, 0.5556, 41.68), (0.9239, 0.3827, 41.68), (0.9808, 0.1951, 41.68), (1.0, 1.854e-06, 41.68), (0.9808, -0.1951, 41.68), (0.9239, -0.3827, 41.68), (0.8315, -0.5556, 41.68), (0.7071, -0.7071, 41.68), (0.5556, -0.8315, 41.68), (0.3827, -0.9239, 41.68), (0.1951, -0.9808, 41.68), (-1.006e-05, -1.0, 41.68), (-0.1951, -0.9808, 41.68), (-0.3827, -0.9239, 41.68), (-0.5556, -0.8315, 41.68), (-0.7071, -0.7071, 41.68), (-0.8315, -0.5556, 41.68), (-0.9239, -0.3827, 41.68), (-0.9808, -0.1951, 41.68), (-1.0, 2.744e-06, 41.68), (-0.9808, 0.1951, 41.68), (-0.9239, 0.3827, 41.68), (-0.8315, 0.5556, 41.68), (-0.7071, 0.7071, 41.68), (-0.5556, 0.8315, 41.68), (-0.3827, 0.9239, 41.68), (-0.1951, 0.9808, 41.68), (-5.977e-05, 1.0, -77.82), (0.195, 0.9808, -77.82), (0.3826, 0.9239, -77.82), (0.5555, 0.8315, -77.82), (0.707, 0.7071, -77.82), (0.8314, 0.5556, -77.82), (0.9238, 0.3827, -77.82), (0.9807, 0.1951, -77.82), (0.9999, -3.282e-06, -77.82), (0.9807, -0.1951, -77.82), (0.9238, -0.3827, -77.82), (0.8314, -0.5556, -77.82), (0.707, -0.7071, -77.82), (0.5555, -0.8315, -77.82), (0.3826, -0.9239, -77.82), (0.195, -0.9808, -77.82), (-6.01e-05, -1.0, -77.82), (-0.1952, -0.9808, -77.82), (-0.3827, -0.9239, -77.82), (-0.5556, -0.8315, -77.82), (-0.7072, -0.7071, -77.82), (-0.8315, -0.5556, -77.82), (-0.9239, -0.3827, -77.82), (-0.9808, -0.1951, -77.82), (-1.0, -2.392e-06, -77.82), (-0.9808, 0.1951, -77.82), (-0.9239, 0.3827, -77.82), (-0.8315, 0.5556, -77.82), (-0.7072, 0.7071, -77.82), (-0.5556, 0.8315, -77.82), (-0.3827, 0.9239, -77.82), (-0.1951, 0.9808, -77.82)], [], [(0, 1, 3, 2), (2, 3, 5, 4), (4, 5, 7, 6), (6, 7, 9, 8), (8, 9, 11, 10), (10, 11, 13, 12), (12, 13, 15, 14), (14, 15, 17, 16), (16, 17, 19, 18), (18, 19, 21, 20), (20, 21, 23, 22), (22, 23, 25, 24), (24, 25, 27, 26), (26, 27, 29, 28), (28, 29, 31, 30), (30, 31, 33, 32), (32, 33, 35, 34), (34, 35, 37, 36), (36, 37, 39, 38), (38, 39, 41, 40), (40, 41, 43, 42), (42, 43, 45, 44), (44, 45, 47, 46), (46, 47, 49, 48), (48, 49, 51, 50), (50, 51, 53, 52), (52, 53, 55, 54), (54, 55, 57, 56), (56, 57, 59, 58), (58, 59, 61, 60), (37, 35, 81, 82), (60, 61, 63, 62), (62, 63, 1, 0), (8, 10, 101, 100), (89, 88, 152, 153), (55, 53, 90, 91), (11, 9, 68, 69), (29, 27, 77, 78), (47, 45, 86, 87), (3, 1, 65, 64), (1, 63, 95, 65), (21, 19, 73, 74), (39, 37, 82, 83), (57, 55, 91, 92), (13, 11, 69, 70), (31, 29, 78, 79), (49, 47, 87, 88), (5, 3, 64, 66), (23, 21, 74, 75), (41, 39, 83, 84), (59, 57, 92, 93), (15, 13, 70, 71), (33, 31, 79, 80), (51, 49, 88, 89), (7, 5, 66, 67), (25, 23, 75, 76), (43, 41, 84, 85), (61, 59, 93, 94), (17, 15, 71, 72), (35, 33, 80, 81), (53, 51, 89, 90), (9, 7, 67, 68), (27, 25, 76, 77), (45, 43, 85, 86), (63, 61, 94, 95), (19, 17, 72, 73), (123, 124, 188, 187), (26, 28, 110, 109), (44, 46, 119, 118), (0, 2, 97, 96), (62, 0, 96, 127), (18, 20, 106, 105), (36, 38, 115, 114), (54, 56, 124, 123), (10, 12, 102, 101), (28, 30, 111, 110), (46, 48, 120, 119), (2, 4, 98, 97), (20, 22, 107, 106), (38, 40, 116, 115), (56, 58, 125, 124), (12, 14, 103, 102), (30, 32, 112, 111), (48, 50, 121, 120), (4, 6, 99, 98), (22, 24, 108, 107), (40, 42, 117, 116), (58, 60, 126, 125), (14, 16, 104, 103), (32, 34, 113, 112), (50, 52, 122, 121), (6, 8, 100, 99), (24, 26, 109, 108), (42, 44, 118, 117), (60, 62, 127, 126), (16, 18, 105, 104), (34, 36, 114, 113), (52, 54, 123, 122), (159, 158, 222, 223), (76, 75, 139, 140), (90, 89, 153, 154), (77, 76, 140, 141), (91, 90, 154, 155), (78, 77, 141, 142), (64, 65, 129, 128), (92, 91, 155, 156), (79, 78, 142, 143), (66, 64, 128, 130), (93, 92, 156, 157), (80, 79, 143, 144), (67, 66, 130, 131), (94, 93, 157, 158), (81, 80, 144, 145), (68, 67, 131, 132), (95, 94, 158, 159), (82, 81, 145, 146), (69, 68, 132, 133), (65, 95, 159, 129), (83, 82, 146, 147), (70, 69, 133, 134), (84, 83, 147, 148), (71, 70, 134, 135), (85, 84, 148, 149), (72, 71, 135, 136), (86, 85, 149, 150), (73, 72, 136, 137), (87, 86, 150, 151), (74, 73, 137, 138), (88, 87, 151, 152), (75, 74, 138, 139), (173, 174, 238, 237), (110, 111, 175, 174), (97, 98, 162, 161), (124, 125, 189, 188), (111, 112, 176, 175), (98, 99, 163, 162), (125, 126, 190, 189), (112, 113, 177, 176), (99, 100, 164, 163), (126, 127, 191, 190), (113, 114, 178, 177), (100, 101, 165, 164), (127, 96, 160, 191), (114, 115, 179, 178), (101, 102, 166, 165), (115, 116, 180, 179), (102, 103, 167, 166), (116, 117, 181, 180), (103, 104, 168, 167), (117, 118, 182, 181), (104, 105, 169, 168), (118, 119, 183, 182), (105, 106, 170, 169), (119, 120, 184, 183), (106, 107, 171, 170), (120, 121, 185, 184), (107, 108, 172, 171), (121, 122, 186, 185), (108, 109, 173, 172), (122, 123, 187, 186), (109, 110, 174, 173), (96, 97, 161, 160), (192, 193, 223, 222, 221, 220, 219, 218, 217, 216, 215, 214, 213, 212, 211, 210, 209, 208, 207, 206, 205, 204, 203, 202, 201, 200, 199, 198, 197, 196, 195, 194), (146, 145, 209, 210), (133, 132, 196, 197), (129, 159, 223, 193), (147, 146, 210, 211), (134, 133, 197, 198), (148, 147, 211, 212), (135, 134, 198, 199), (149, 148, 212, 213), (136, 135, 199, 200), (150, 149, 213, 214), (137, 136, 200, 201), (151, 150, 214, 215), (138, 137, 201, 202), (152, 151, 215, 216), (139, 138, 202, 203), (153, 152, 216, 217), (140, 139, 203, 204), (154, 153, 217, 218), (141, 140, 204, 205), (155, 154, 218, 219), (142, 141, 205, 206), (128, 129, 193, 192), (156, 155, 219, 220), (143, 142, 206, 207), (130, 128, 192, 194), (157, 156, 220, 221), (144, 143, 207, 208), (131, 130, 194, 195), (158, 157, 221, 222), (145, 144, 208, 209), (132, 131, 195, 196), (224, 225, 226, 227, 228, 229, 230, 231, 232, 233, 234, 235, 236, 237, 238, 239, 240, 241, 242, 243, 244, 245, 246, 247, 248, 249, 250, 251, 252, 253, 254, 255), (160, 161, 225, 224), (187, 188, 252, 251), (174, 175, 239, 238), (161, 162, 226, 225), (188, 189, 253, 252), (175, 176, 240, 239), (162, 163, 227, 226), (189, 190, 254, 253), (176, 177, 241, 240), (163, 164, 228, 227), (190, 191, 255, 254), (177, 178, 242, 241), (164, 165, 229, 228), (191, 160, 224, 255), (178, 179, 243, 242), (165, 166, 230, 229), (179, 180, 244, 243), (166, 167, 231, 230), (180, 181, 245, 244), (167, 168, 232, 231), (181, 182, 246, 245), (168, 169, 233, 232), (182, 183, 247, 246), (169, 170, 234, 233), (183, 184, 248, 247), (170, 171, 235, 234), (184, 185, 249, 248), (171, 172, 236, 235), (185, 186, 250, 249), (172, 173, 237, 236), (186, 187, 251, 250)])
me_cylinder.materials.append(mat_material_004)
me_cylinder.materials.append(mat_material_006)
me_cylinder.use_remesh_preserve_volume = False
me_cylinder.use_remesh_preserve_attributes = False
me_cylinder.use_mirror_vertex_groups = False
me_cylinder.update()

# ---- objects
ob_cylinder_002 = bpy.data.objects.new('Cylinder.002', me_cylinder_002)
ob_cylinder_001 = bpy.data.objects.new('Cylinder.001', me_cylinder_001)
ob_cylinder = bpy.data.objects.new('Cylinder', me_cylinder)
ob_lamp = bpy.data.objects.new('Lamp', light_lamp)
ob_camera = bpy.data.objects.new('Camera', cam_camera)

# ---- transforms, parenting, visibility, modifiers, constraints
ob_cylinder_002.location = (-0.04711, -6.956, 1.395)
ob_cylinder_002.rotation_euler = (1.571, -0.0, 0.0)
ob_cylinder_002.scale = (0.04803, 0.04803, 0.04803)
ob_cylinder_002.lineart.crease_threshold = 0.0
ob_cylinder_001.location = (-0.0576, 4.105, 1.392)
ob_cylinder_001.rotation_euler = (1.571, -0.0, 0.0)
ob_cylinder_001.scale = (0.048, 0.048, 0.05473)
ob_cylinder_001.lineart.crease_threshold = 0.0
ob_cylinder.location = (-0.04673, -3.108, 1.394)
ob_cylinder.rotation_euler = (1.571, -0.0, 0.0)
ob_cylinder.scale = (0.09326, 0.09326, 0.09326)
ob_cylinder.lineart.crease_threshold = 0.0
ob_lamp.location = (2.301, -3.692, 1.577)
ob_lamp.rotation_euler = (0.6503, 0.05522, 1.866)
ob_lamp.lock_rotations_4d = False
ob_lamp.empty_display_type = 'ARROWS'
ob_lamp.color = (0.0, 0.0, 0.0, 0.0)
ob_lamp.lineart.crease_threshold = 0.0
ob_camera.location = (15.97, -2.534, 5.881)
ob_camera.rotation_euler = (1.266, -1.261e-05, 1.52)
ob_camera.scale = (1.287, 1.287, 1.287)
ob_camera.lock_rotations_4d = False
ob_camera.empty_display_type = 'ARROWS'
ob_camera.color = (0.0, 0.0, 0.0, 0.0)
ob_camera.display_type = 'WIRE'
ob_camera.lineart.crease_threshold = 0.0

# ---- collection membership
col_collection_1.objects.link(ob_cylinder_002)
col_collection_1.objects.link(ob_cylinder_001)
col_collection_1.objects.link(ob_cylinder)
col_collection_1.objects.link(ob_lamp)
col_collection_1.objects.link(ob_camera)

# ---- scene / render settings (as saved in the file)
scene.camera = ob_camera
scene.frame_start = 1; scene.frame_end = 250; scene.frame_set(168)
scene.render.engine = 'CYCLES'
scene.render.resolution_percentage = 50
scene.render.dither_intensity = 0.0
scene.cycles.use_denoising = False
scene.cycles.samples = 128
scene.cycles.sampling_pattern = 'TABULATED_SOBOL'
scene.cycles.use_adaptive_sampling = False
scene.cycles.use_light_tree = False
scene.cycles.blur_glossy = 0.0
scene.cycles.sample_clamp_indirect = 0.0
scene.view_settings.view_transform = 'Standard'
bpy.context.view_layer.update()
